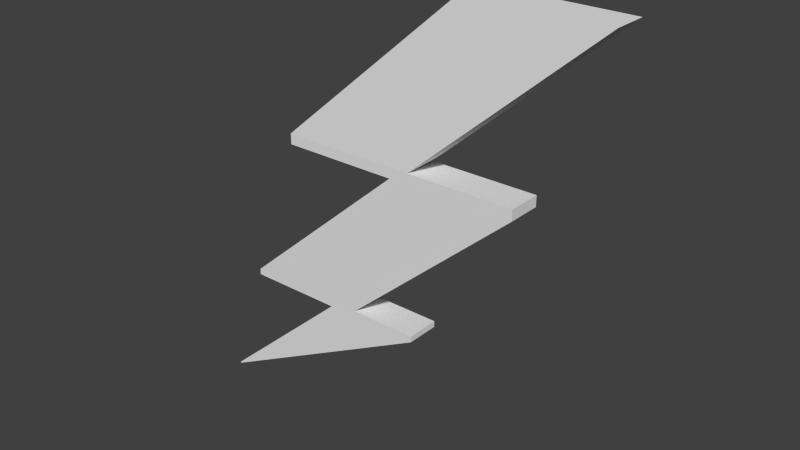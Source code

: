 # Source: Powerup.blend  (saved by Blender 2.72.0; exported with 4.5.12 LTS)
import bpy
from mathutils import Matrix  # noqa: F401  (used for matrix-valued properties, if any)

bpy.ops.wm.read_factory_settings(use_empty=True)
scene = bpy.context.scene
scene.name = 'Scene'

# ---- collections
col_collection_1 = bpy.data.collections.new('Collection 1'); scene.collection.children.link(col_collection_1)

# ---- world
world_world = bpy.data.worlds.new('World'); scene.world = world_world
world_world.color = (0.05088, 0.05088, 0.05088)
world_world.use_sun_shadow = False
world_world.sun_shadow_jitter_overblur = 0.0
world_world.cycles.sampling_method = 'MANUAL'
world_world.cycles.sample_map_resolution = 256

# ---- meshes
me_cube = bpy.data.meshes.new('Cube')
me_cube.from_pydata([(-3.036, -1.0, -1.326), (-3.036, 1.0, -1.326), (-1.036, 1.0, -1.326), (-1.036, -1.0, -1.326), (-0.4045, -0.5311, 0.9963), (-0.4045, 1.469, 0.9963), (1.596, 1.469, 0.9963), (1.596, -0.5311, 0.9963), (-3.036, -1.0, -1.482), (-3.036, 1.0, -1.482), (-1.036, 1.0, -1.482), (-1.036, -1.0, -1.482), (0.5238, 1.0, -1.326), (0.5238, -1.0, -1.326), (0.5238, 1.0, -1.482), (0.5238, -1.0, -1.482), (1.308, 1.469, 0.9963), (-1.324, 1.0, -1.326), (1.308, -0.5311, 0.9963), (-1.324, -1.0, -1.326), (-1.324, 1.0, -1.482), (-1.324, -1.0, -1.482), (-3.517, 1.0, -3.663), (-3.517, -1.0, -3.663), (-1.957, 1.0, -3.663), (-1.957, -1.0, -3.663), (-3.805, 1.0, -3.663), (-3.805, -1.0, -3.663), (-3.517, 1.0, -3.752), (-3.517, -1.0, -3.752), (-3.805, 1.0, -3.752), (-3.805, -1.0, -3.752), (0.09206, 1.0, -1.482), (0.09206, 1.0, -1.326), (0.09206, -1.0, -1.326), (0.09206, -1.0, -1.482), (-2.389, 1.0, -3.663), (-2.389, -1.0, -3.663), (-2.389, 1.0, -3.752), (-2.389, -1.0, -3.752), (-1.957, 1.0, -3.663), (-1.957, -1.0, -3.663), (-1.957, 1.0, -3.752), (-1.957, -1.0, -3.752), (-0.9639, 1.0, -3.663), (-0.9639, -1.0, -3.663), (-0.9639, 1.0, -3.752), (-0.9639, -1.0, -3.752), (-0.9639, 5.364e-07, -3.663), (-0.9639, 5.364e-07, -3.752), (-0.9639, -1.0, -3.707), (-0.9639, 1.0, -3.707), (-0.9639, 5.364e-07, -3.707), (-2.389, 1.0, -3.663), (-2.389, -1.0, -3.663), (-2.389, 1.0, -3.752), (-2.389, -1.0, -3.752), (-4.399, 0.9542, -5.547), (-4.399, -1.046, -5.547), (-4.389, 0.9542, -5.547), (-4.389, -1.046, -5.547), (-4.367, 0.9542, -5.547), (-4.367, -1.046, -5.547), (-4.367, -0.04584, -5.547), (-4.399, 0.9542, -5.547), (-4.399, -1.046, -5.547)], [], [(4, 5, 1, 0), (16, 6, 2, 17), (6, 7, 3, 2), (18, 4, 0, 19), (19, 0, 8, 21), (18, 16, 5, 4), (20, 10, 22, 26), (32, 33, 12, 14), (17, 2, 10, 20), (0, 1, 9, 8), (12, 13, 15, 14), (34, 35, 15, 13), (21, 20, 26, 27), (33, 34, 13, 12), (5, 16, 17, 1), (7, 18, 19, 3), (3, 19, 21, 11), (7, 6, 16, 18), (8, 9, 20, 21), (1, 17, 20, 9), (26, 22, 28, 30), (27, 26, 30, 31), (35, 11, 23, 37), (32, 14, 24, 36), (14, 15, 25, 24), (11, 21, 27, 23), (31, 30, 28, 29), (37, 23, 29, 39), (23, 27, 31, 29), (24, 25, 41, 40), (25, 37, 54, 41), (36, 24, 40, 53), (47, 43, 60, 62), (37, 39, 56, 54), (10, 2, 33, 32), (3, 11, 35, 34), (2, 3, 34, 33), (15, 35, 37, 25), (10, 32, 36, 22), (29, 28, 38, 39), (38, 36, 53, 55), (22, 36, 38, 28), (49, 47, 62, 63), (53, 40, 42, 55), (42, 40, 44, 51, 46), (52, 50, 47, 49), (41, 43, 47, 50, 45), (55, 42, 59, 64), (40, 41, 45, 48, 44), (51, 52, 49, 46), (44, 48, 52, 51), (48, 45, 50, 52), (41, 54, 56, 43), (58, 57, 64, 65), (65, 64, 59, 60), (60, 59, 61, 63, 62), (42, 46, 61, 59), (46, 49, 63, 61), (43, 56, 65, 60), (39, 38, 57, 58), (38, 55, 64, 57), (56, 39, 58, 65)])
me_cube.use_remesh_preserve_volume = False
me_cube.use_remesh_preserve_attributes = False
me_cube.use_mirror_vertex_groups = False
me_cube.update()

# ---- objects
ob_cube = bpy.data.objects.new('Cube', me_cube)

# ---- transforms, parenting, visibility, modifiers, constraints
ob_cube.location = (0.247, -3.263e-08, 1.25)
ob_cube.scale = (0.3257, 0.08116, 0.3257)
ob_cube.lineart.crease_threshold = 0.0

# ---- collection membership
col_collection_1.objects.link(ob_cube)

# ---- scene / render settings (as saved in the file)
scene.frame_start = 1; scene.frame_end = 250; scene.frame_set(1)
scene.render.engine = 'BLENDER_EEVEE_NEXT'
scene.render.resolution_percentage = 50
scene.render.dither_intensity = 0.0
scene.cycles.use_denoising = False
scene.cycles.samples = 10
scene.cycles.sampling_pattern = 'TABULATED_SOBOL'
scene.cycles.light_sampling_threshold = 0.0
scene.cycles.use_adaptive_sampling = False
scene.cycles.use_light_tree = False
scene.cycles.blur_glossy = 0.0
scene.cycles.pixel_filter_type = 'GAUSSIAN'
scene.cycles.sample_clamp_indirect = 0.0
scene.view_settings.view_transform = 'Standard'
bpy.context.view_layer.update()

# ---- added for rendering (the .blend has no active camera and no usable light): camera, sun
cam_auto = bpy.data.cameras.new('AutoCamera')
cam_auto.lens = 50.0
cam_auto.sensor_width = 36.0
cam_auto.clip_end = 1000.0
ob_auto_camera = bpy.data.objects.new('AutoCamera', cam_auto)
scene.collection.objects.link(ob_auto_camera)
ob_auto_camera.location = (2.47149, -3.20025, 2.65417)
ob_auto_camera.rotation_euler = (1.09748, -7.21219e-08, 0.694738)
scene.camera = ob_auto_camera
light_auto_sun = bpy.data.lights.new('AutoSun', 'SUN')
light_auto_sun.energy = 3.0
light_auto_sun.angle = 0.0523599
ob_auto_sun = bpy.data.objects.new('AutoSun', light_auto_sun)
scene.collection.objects.link(ob_auto_sun)
ob_auto_sun.rotation_euler = (0.872665, 0.174533, 0.523599)
bpy.context.view_layer.update()
